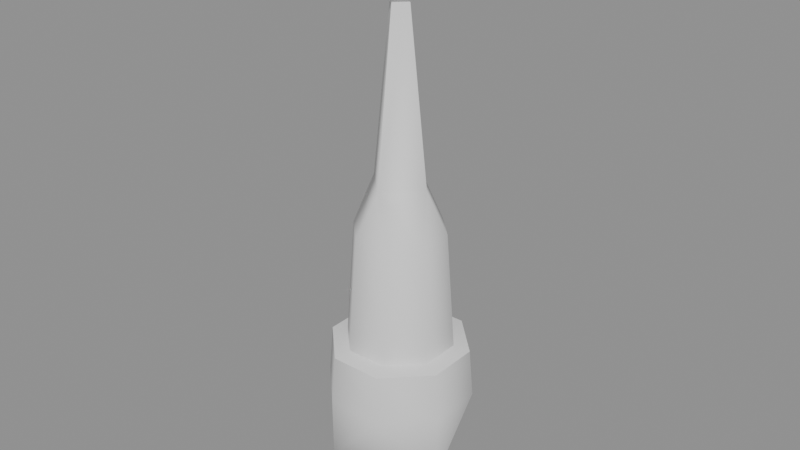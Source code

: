 # Source: Obelisk_a_hit.blend  (saved by Blender 5.2.45; exported with 4.5.12 LTS)
import bpy
from mathutils import Matrix  # noqa: F401  (used for matrix-valued properties, if any)

bpy.ops.wm.read_factory_settings(use_empty=True)
scene = bpy.context.scene
scene.name = 'Scene'

# ---- collections
col_obelisk_a_hit = bpy.data.collections.new('Obelisk_a_hit'); scene.collection.children.link(col_obelisk_a_hit)

# ---- materials (node trees are filled in below, after node groups)
mat_obelisk_a_hit_mat_0 = bpy.data.materials.new('Obelisk_a_hit_mat_0')

# ---- material node trees
mat_obelisk_a_hit_mat_0.use_nodes = True; mat_obelisk_a_hit_mat_0.node_tree.nodes.clear()
_N = mat_obelisk_a_hit_mat_0.node_tree.nodes; _L = mat_obelisk_a_hit_mat_0.node_tree.links
n0 = _N.new('ShaderNodeBsdfPrincipled'); n0.name = 'Principled BSDF'; n0.location = (-200, 100)
n0.inputs[2].default_value = 0.8
n0.inputs[10].default_value = 0.005
n1 = _N.new('ShaderNodeOutputMaterial'); n1.name = 'Material Output'; n1.location = (200, 100)
_L.new(n0.outputs[0], n1.inputs[0])
n1.is_active_output = True

# ---- meshes
me_obelisk_a_hit_mesh_0 = bpy.data.meshes.new('Obelisk_a_hit_mesh_0')
me_obelisk_a_hit_mesh_0.from_pydata([(0.0, 0.0, -3.921), (-0.8485, -2.121, -2.034), (-2.121, 0.8485, -2.034), (0.8485, 2.121, -2.034), (2.121, -0.8485, -2.034), (2.121, 0.8485, 0.0), (-2.121, -0.8485, 0.0), (0.8485, -2.121, 0.0), (-0.8485, 2.121, 0.0), (-1e-07, 0.9617, 6.656), (0.0, 0.3258, 12.0), (0.9617, -1e-07, 6.656), (-0.9617, 0.0, 6.656), (-0.3258, 0.0, 12.0), (0.3258, -1e-07, 12.0), (-2e-07, -0.9617, 6.656), (-1e-07, -0.3258, 12.0), (1.677, -6e-07, 12.66), (0.0, 0.0, 11.64), (-2e-07, 1.677, 12.66), (-1.677, -1e-07, 12.66), (0.0, -1.677, 12.66), (1.53, -0.6415, 1.583), (1.53, 0.6415, 1.583), (1.297, -0.532, 5.231), (-1.53, 0.6415, 1.583), (-1.53, -0.6415, 1.583), (-1.297, 0.532, 5.231), (1.297, 0.532, 5.231), (-1.297, -0.532, 5.231), (2.121, -0.8485, 0.0), (-2.121, 0.8485, 0.0), (-0.532, 1.297, 5.231), (-0.6415, 1.53, 1.583), (0.532, -1.297, 5.231), (0.6415, -1.53, 1.583), (0.6415, 1.53, 1.583), (-0.6415, -1.53, 1.583), (-3e-07, 2.118, 13.77), (2.118, -7e-07, 13.77), (-2.118, -1e-07, 13.77), (-3e-07, 2.118, 13.77), (-1e-07, -2.118, 13.77), (-2.118, -1e-07, 13.77), (2.118, -7e-07, 13.77), (-1e-07, -2.118, 13.77), (-0.532, -1.297, 5.231), (0.532, 1.297, 5.231), (-0.8485, -2.121, 0.0), (0.8485, 2.121, 0.0), (2.005, -0.8019, 1.481), (-2.005, 0.8019, 1.481), (2.005, 0.8019, 1.481), (-2.005, -0.8019, 1.481), (0.8019, -2.005, 1.481), (-0.8019, 2.005, 1.481), (-0.8019, -2.005, 1.481), (0.8019, 2.005, 1.481), (0.3258, -1e-07, 12.0), (0.0, 0.3258, 12.0), (-0.3258, 0.0, 12.0), (-1e-07, -0.3258, 12.0), (0.0, 0.0, 14.57), (2.118, -7e-07, 13.77), (-3e-07, 2.118, 13.77), (-2.118, -1e-07, 13.77), (-1e-07, -2.118, 13.77), (1.53, -0.6415, 1.583), (2.005, -0.8019, 1.481), (2.005, 0.8019, 1.481), (-1.53, 0.6415, 1.583), (-2.005, 0.8019, 1.481), (-2.005, -0.8019, 1.481), (0.8019, -2.005, 1.481), (0.6415, -1.53, 1.583), (0.8019, 2.005, 1.481), (1.53, 0.6415, 1.583), (-0.8019, -2.005, 1.481), (-1.53, -0.6415, 1.583), (-0.8019, 2.005, 1.481), (-0.6415, 1.53, 1.583), (0.6415, 1.53, 1.583), (-0.6415, -1.53, 1.583)], [], [(0, 1, 2), (0, 3, 4), (0, 4, 1), (0, 2, 3), (5, 4, 3), (6, 2, 1), (7, 1, 4), (8, 3, 2), (9, 10, 11), (12, 13, 9), (11, 14, 15), (15, 16, 12), (17, 18, 19), (20, 18, 21), (21, 18, 17), (19, 18, 20), (22, 23, 24), (25, 26, 27), (23, 28, 24), (26, 29, 27), (4, 5, 30), (2, 6, 31), (32, 33, 25), (34, 35, 22), (28, 23, 36), (29, 26, 37), (38, 39, 17), (40, 41, 19), (42, 43, 20), (44, 45, 21), (46, 29, 37), (27, 32, 25), (24, 34, 22), (47, 28, 36), (1, 48, 6), (4, 30, 7), (2, 31, 8), (3, 49, 5), (30, 5, 50), (31, 6, 51), (5, 52, 50), (6, 53, 51), (19, 38, 17), (21, 42, 20), (20, 40, 19), (17, 44, 21), (7, 30, 54), (6, 48, 53), (8, 31, 55), (5, 49, 52), (30, 50, 54), (31, 51, 55), (48, 56, 53), (49, 57, 52), (10, 58, 11), (13, 59, 9), (16, 60, 12), (14, 61, 15), (62, 63, 64), (62, 64, 65), (62, 65, 66), (62, 66, 63), (24, 11, 15), (27, 12, 9), (24, 28, 11), (27, 29, 12), (47, 9, 11), (46, 15, 12), (29, 46, 12), (34, 24, 15), (32, 27, 9), (28, 47, 11), (33, 32, 47), (35, 34, 46), (7, 54, 56), (8, 55, 57), (67, 68, 69), (70, 71, 72), (73, 68, 74), (69, 75, 76), (72, 77, 78), (79, 71, 80), (76, 67, 69), (78, 70, 72), (68, 67, 74), (71, 70, 80), (75, 81, 76), (77, 82, 78), (81, 75, 79), (82, 77, 73), (37, 35, 46), (1, 7, 48), (48, 7, 56), (36, 33, 47), (46, 34, 15), (74, 82, 73), (80, 81, 79), (76, 23, 22), (78, 26, 25), (78, 25, 70), (49, 8, 57), (70, 33, 80), (70, 25, 33), (81, 23, 76), (81, 36, 23), (67, 35, 74), (74, 35, 37), (74, 37, 82), (3, 8, 49), (67, 22, 35), (76, 22, 67), (82, 26, 78), (82, 37, 26), (47, 32, 9), (80, 33, 36), (80, 36, 81)])
me_obelisk_a_hit_mesh_0.polygons.foreach_set('use_smooth', [True] * 116)
_uv = me_obelisk_a_hit_mesh_0.uv_layers.new(name='UVMap')
_uv.uv.foreach_set('vector', [0.0, 1.0, 0.0, 1.0, 0.0, 1.0, 0.0, 1.0, 0.0, 1.0, 0.0, 1.0, 0.0, 1.0, 0.0, 1.0, 0.0, 1.0, 0.0, 1.0, 0.0, 1.0, 0.0, 1.0, 0.0, 1.0, 0.0, 1.0, 0.0, 1.0, 0.0, 1.0, 0.0, 1.0, 0.0, 1.0, 0.0, 1.0, 0.0, 1.0, 0.0, 1.0, 0.0, 1.0, 0.0, 1.0, 0.0, 1.0, 0.0, 1.0, 0.0, 1.0, 0.0, 1.0, 0.0, 1.0, 0.0, 1.0, 0.0, 1.0, 0.0, 1.0, 0.0, 1.0, 0.0, 1.0, 0.0, 1.0, 0.0, 1.0, 0.0, 1.0, 0.0, 1.0, 0.0, 1.0, 0.0, 1.0, 0.0, 1.0, 0.0, 1.0, 0.0, 1.0, 0.0, 1.0, 0.0, 1.0, 0.0, 1.0, 0.0, 1.0, 0.0, 1.0, 0.0, 1.0, 0.0, 1.0, 0.0, 1.0, 0.0, 1.0, 0.0, 1.0, 0.0, 1.0, 0.0, 1.0, 0.0, 1.0, 0.0, 1.0, 0.0, 1.0, 0.0, 1.0, 0.0, 1.0, 0.0, 1.0, 0.0, 1.0, 0.0, 1.0, 0.0, 1.0, 0.0, 1.0, 0.0, 1.0, 0.0, 1.0, 0.0, 1.0, 0.0, 1.0, 0.0, 1.0, 0.0, 1.0, 0.0, 1.0, 0.0, 1.0, 0.0, 1.0, 0.0, 1.0, 0.0, 1.0, 0.0, 1.0, 0.0, 1.0, 0.0, 1.0, 0.0, 1.0, 0.0, 1.0, 0.0, 1.0, 0.0, 1.0, 0.0, 1.0, 0.0, 1.0, 0.0, 1.0, 0.0, 1.0, 0.0, 1.0, 0.0, 1.0, 0.0, 1.0, 0.0, 1.0, 0.0, 1.0, 0.0, 1.0, 0.0, 1.0, 0.0, 1.0, 0.0, 1.0, 0.0, 1.0, 0.0, 1.0, 0.0, 1.0, 0.0, 1.0, 0.0, 1.0, 0.0, 1.0, 0.0, 1.0, 0.0, 1.0, 0.0, 1.0, 0.0, 1.0, 0.0, 1.0, 0.0, 1.0, 0.0, 1.0, 0.0, 1.0, 0.0, 1.0, 0.0, 1.0, 0.0, 1.0, 0.0, 1.0, 0.0, 1.0, 0.0, 1.0, 0.0, 1.0, 0.0, 1.0, 0.0, 1.0, 0.0, 1.0, 0.0, 1.0, 0.0, 1.0, 0.0, 1.0, 0.0, 1.0, 0.0, 1.0, 0.0, 1.0, 0.0, 1.0, 0.0, 1.0, 0.0, 1.0, 0.0, 1.0, 0.0, 1.0, 0.0, 1.0, 0.0, 1.0, 0.0, 1.0, 0.0, 1.0, 0.0, 1.0, 0.0, 1.0, 0.0, 1.0, 0.0, 1.0, 0.0, 1.0, 0.0, 1.0, 0.0, 1.0, 0.0, 1.0, 0.0, 1.0, 0.0, 1.0, 0.0, 1.0, 0.0, 1.0, 0.0, 1.0, 0.0, 1.0, 0.0, 1.0, 0.0, 1.0, 0.0, 1.0, 0.0, 1.0, 0.0, 1.0, 0.0, 1.0, 0.0, 1.0, 0.0, 1.0, 0.0, 1.0, 0.0, 1.0, 0.0, 1.0, 0.0, 1.0, 0.0, 1.0, 0.0, 1.0, 0.0, 1.0, 0.0, 1.0, 0.0, 1.0, 0.0, 1.0, 0.0, 1.0, 0.0, 1.0, 0.0, 1.0, 0.0, 1.0, 0.0, 1.0, 0.0, 1.0, 0.0, 1.0, 0.0, 1.0, 0.0, 1.0, 0.0, 1.0, 0.0, 1.0, 0.0, 1.0, 0.0, 1.0, 0.0, 1.0, 0.0, 1.0, 0.0, 1.0, 0.0, 1.0, 0.0, 1.0, 0.0, 1.0, 0.0, 1.0, 0.0, 1.0, 0.0, 1.0, 0.0, 1.0, 0.0, 1.0, 0.0, 1.0, 0.0, 1.0, 0.0, 1.0, 0.0, 1.0, 0.0, 1.0, 0.0, 1.0, 0.0, 1.0, 0.0, 1.0, 0.0, 1.0, 0.0, 1.0, 0.0, 1.0, 0.0, 1.0, 0.0, 1.0, 0.0, 1.0, 0.0, 1.0, 0.0, 1.0, 0.0, 1.0, 0.0, 1.0, 0.0, 1.0, 0.0, 1.0, 0.0, 1.0, 0.0, 1.0, 0.0, 1.0, 0.0, 1.0, 0.0, 1.0, 0.0, 1.0, 0.0, 1.0, 0.0, 1.0, 0.0, 1.0, 0.0, 1.0, 0.0, 1.0, 0.0, 1.0, 0.0, 1.0, 0.0, 1.0, 0.0, 1.0, 0.0, 1.0, 0.0, 1.0, 0.0, 1.0, 0.0, 1.0, 0.0, 1.0, 0.0, 1.0, 0.0, 1.0, 0.0, 1.0, 0.0, 1.0, 0.0, 1.0, 0.0, 1.0, 0.0, 1.0, 0.0, 1.0, 0.0, 1.0, 0.0, 1.0, 0.0, 1.0, 0.0, 1.0, 0.0, 1.0, 0.0, 1.0, 0.0, 1.0, 0.0, 1.0, 0.0, 1.0, 0.0, 1.0, 0.0, 1.0, 0.0, 1.0, 0.0, 1.0, 0.0, 1.0, 0.0, 1.0, 0.0, 1.0, 0.0, 1.0, 0.0, 1.0, 0.0, 1.0, 0.0, 1.0, 0.0, 1.0, 0.0, 1.0, 0.0, 1.0, 0.0, 1.0, 0.0, 1.0, 0.0, 1.0, 0.0, 1.0, 0.0, 1.0, 0.0, 1.0, 0.0, 1.0, 0.0, 1.0, 0.0, 1.0, 0.0, 1.0, 0.0, 1.0, 0.0, 1.0, 0.0, 1.0, 0.0, 1.0, 0.0, 1.0, 0.0, 1.0, 0.0, 1.0, 0.0, 1.0, 0.0, 1.0, 0.0, 1.0, 0.0, 1.0, 0.0, 1.0, 0.0, 1.0, 0.0, 1.0, 0.0, 1.0, 0.0, 1.0, 0.0, 1.0, 0.0, 1.0, 0.0, 1.0, 0.0, 1.0, 0.0, 1.0, 0.0, 1.0, 0.0, 1.0, 0.0, 1.0, 0.0, 1.0, 0.0, 1.0, 0.0, 1.0, 0.0, 1.0, 0.0, 1.0, 0.0, 1.0, 0.0, 1.0, 0.0, 1.0, 0.0, 1.0, 0.0, 1.0, 0.0, 1.0, 0.0, 1.0, 0.0, 1.0, 0.0, 1.0, 0.0, 1.0, 0.0, 1.0, 0.0, 1.0, 0.0, 1.0, 0.0, 1.0, 0.0, 1.0, 0.0, 1.0, 0.0, 1.0, 0.0, 1.0, 0.0, 1.0, 0.0, 1.0, 0.0, 1.0, 0.0, 1.0, 0.0, 1.0, 0.0, 1.0, 0.0, 1.0, 0.0, 1.0, 0.0, 1.0, 0.0, 1.0, 0.0, 1.0, 0.0, 1.0, 0.0, 1.0, 0.0, 1.0, 0.0, 1.0, 0.0, 1.0, 0.0, 1.0, 0.0, 1.0, 0.0, 1.0, 0.0, 1.0, 0.0, 1.0, 0.0, 1.0, 0.0, 1.0, 0.0, 1.0, 0.0, 1.0, 0.0, 1.0, 0.0, 1.0, 0.0, 1.0, 0.0, 1.0, 0.0, 1.0])
me_obelisk_a_hit_mesh_0.materials.append(mat_obelisk_a_hit_mat_0)
me_obelisk_a_hit_mesh_0.update()
me_obelisk_a_hit_mesh_0.normals_split_custom_set([tuple(v) for v in zip(*[iter([9.932e-08, 3.973e-08, -1.0, -0.343, -0.8445, -0.4114, -0.8445, 0.343, -0.4114, 9.932e-08, 3.973e-08, -1.0, 0.343, 0.8445, -0.4114, 0.8445, -0.343, -0.4114, 9.932e-08, 3.973e-08, -1.0, 0.8445, -0.343, -0.4114, -0.343, -0.8445, -0.4114, 9.932e-08, 3.973e-08, -1.0, -0.8445, 0.343, -0.4114, 0.343, 0.8445, -0.4114, 0.9224, 0.3848, -0.03359, 0.8445, -0.343, -0.4114, 0.343, 0.8445, -0.4114, -0.9224, -0.3848, -0.03359, -0.8445, 0.343, -0.4114, -0.343, -0.8445, -0.4114, 0.3848, -0.9224, -0.03359, -0.343, -0.8445, -0.4114, 0.8445, -0.343, -0.4114, -0.3848, 0.9224, -0.03359, 0.343, 0.8445, -0.4114, -0.8445, 0.343, -0.4114, 9.334e-07, 0.9518, 0.3069, 0.7046, 0.7046, 0.08388, 0.9518, 1.234e-06, 0.3069, -0.9518, -1.295e-06, 0.3069, -0.7046, 0.7046, 0.08388, 9.334e-07, 0.9518, 0.3069, 0.9518, 1.234e-06, 0.3069, 0.7046, -0.7046, 0.08388, -1.275e-06, -0.9518, 0.3069, -1.275e-06, -0.9518, 0.3069, -0.7046, -0.7046, 0.08388, -0.9518, -1.295e-06, 0.3069, 0.7427, 7.538e-06, -0.6696, -1.363e-07, 4.543e-08, -1.0, -6.596e-06, 0.7427, -0.6696, -0.7428, -7.257e-06, -0.6695, -1.363e-07, 4.543e-08, -1.0, 6.553e-06, -0.7428, -0.6695, 6.553e-06, -0.7428, -0.6695, -1.363e-07, 4.543e-08, -1.0, 0.7427, 7.538e-06, -0.6696, -6.596e-06, 0.7427, -0.6696, -1.363e-07, 4.543e-08, -1.0, -0.7428, -7.257e-06, -0.6695, 0.9216, -0.3817, 0.07035, 0.9216, 0.3817, 0.07034, 0.9063, -0.3692, 0.2055, -0.9216, 0.3817, 0.07035, -0.9216, -0.3817, 0.07032, -0.9063, 0.3692, 0.2055, 0.9216, 0.3817, 0.07034, 0.9063, 0.3692, 0.2055, 0.9063, -0.3692, 0.2055, -0.9216, -0.3817, 0.07032, -0.9063, -0.3692, 0.2055, -0.9063, 0.3692, 0.2055, 0.8445, -0.343, -0.4114, 0.9224, 0.3848, -0.03359, 0.9231, -0.3823, 0.04219, -0.8445, 0.343, -0.4114, -0.9224, -0.3848, -0.03359, -0.923, 0.3824, 0.04235, -0.3692, 0.9063, 0.2055, -0.3816, 0.9216, 0.07034, -0.9216, 0.3817, 0.07035, 0.3692, -0.9063, 0.2055, 0.3816, -0.9216, 0.07034, 0.9216, -0.3817, 0.07035, 0.9063, 0.3692, 0.2055, 0.9216, 0.3817, 0.07034, 0.3817, 0.9216, 0.07035, -0.9063, -0.3692, 0.2055, -0.9216, -0.3817, 0.07032, -0.3817, -0.9216, 0.07035, 0.6807, 0.6807, -0.2708, 0.6807, 0.6807, -0.2708, 0.7427, 7.538e-06, -0.6696, -0.6807, 0.6807, -0.2708, -0.6807, 0.6807, -0.2708, -6.596e-06, 0.7427, -0.6696, -0.6807, -0.6807, -0.2708, -0.6807, -0.6807, -0.2708, -0.7428, -7.257e-06, -0.6695, 0.6807, -0.6807, -0.2708, 0.6807, -0.6807, -0.2708, 6.553e-06, -0.7428, -0.6695, -0.3692, -0.9063, 0.2055, -0.9063, -0.3692, 0.2055, -0.3817, -0.9216, 0.07035, -0.9063, 0.3692, 0.2055, -0.3692, 0.9063, 0.2055, -0.9216, 0.3817, 0.07035, 0.9063, -0.3692, 0.2055, 0.3692, -0.9063, 0.2055, 0.9216, -0.3817, 0.07035, 0.3692, 0.9063, 0.2055, 0.9063, 0.3692, 0.2055, 0.3817, 0.9216, 0.07035, -0.343, -0.8445, -0.4114, -0.3823, -0.9231, 0.04219, -0.9224, -0.3848, -0.03359, 0.8445, -0.343, -0.4114, 0.9231, -0.3823, 0.04219, 0.3848, -0.9224, -0.03359, -0.8445, 0.343, -0.4114, -0.923, 0.3824, 0.04235, -0.3848, 0.9224, -0.03359, 0.343, 0.8445, -0.4114, 0.3823, 0.9231, 0.04219, 0.9224, 0.3848, -0.03359, 0.9231, -0.3823, 0.04219, 0.9224, 0.3848, -0.03359, 0.9205, -0.3815, 0.08452, -0.923, 0.3824, 0.04235, -0.9224, -0.3848, -0.03359, -0.9206, 0.3812, 0.08452, 0.9224, 0.3848, -0.03359, 0.9205, 0.3816, 0.08452, 0.9205, -0.3815, 0.08452, -0.9224, -0.3848, -0.03359, -0.9205, -0.3816, 0.08452, -0.9206, 0.3812, 0.08452, -6.596e-06, 0.7427, -0.6696, 0.6807, 0.6807, -0.2708, 0.7427, 7.538e-06, -0.6696, 6.553e-06, -0.7428, -0.6695, -0.6807, -0.6807, -0.2708, -0.7428, -7.257e-06, -0.6695, -0.7428, -7.257e-06, -0.6695, -0.6807, 0.6807, -0.2708, -6.596e-06, 0.7427, -0.6696, 0.7427, 7.538e-06, -0.6696, 0.6807, -0.6807, -0.2708, 6.553e-06, -0.7428, -0.6695, 0.3848, -0.9224, -0.03359, 0.9231, -0.3823, 0.04219, 0.3816, -0.9205, 0.08452, -0.9224, -0.3848, -0.03359, -0.3823, -0.9231, 0.04219, -0.9205, -0.3816, 0.08452, -0.3848, 0.9224, -0.03359, -0.923, 0.3824, 0.04235, -0.3813, 0.9206, 0.08452, 0.9224, 0.3848, -0.03359, 0.3823, 0.9231, 0.04219, 0.9205, 0.3816, 0.08452, 0.9231, -0.3823, 0.04219, 0.9205, -0.3815, 0.08452, 0.3816, -0.9205, 0.08452, -0.923, 0.3824, 0.04235, -0.9206, 0.3812, 0.08452, -0.3813, 0.9206, 0.08452, -0.3823, -0.9231, 0.04219, -0.3815, -0.9205, 0.08452, -0.9205, -0.3816, 0.08452, 0.3823, 0.9231, 0.04219, 0.3815, 0.9205, 0.08452, 0.9205, 0.3816, 0.08452, 0.7046, 0.7046, 0.08388, 0.7046, 0.7046, 0.08388, 0.9518, 1.234e-06, 0.3069, -0.7046, 0.7046, 0.08388, -0.7046, 0.7046, 0.08388, 9.334e-07, 0.9518, 0.3069, -0.7046, -0.7046, 0.08388, -0.7046, -0.7046, 0.08388, -0.9518, -1.295e-06, 0.3069, 0.7046, -0.7046, 0.08388, 0.7046, -0.7046, 0.08388, -1.275e-06, -0.9518, 0.3069, 4.663e-08, -2.915e-08, 1.0, 0.3514, -7.456e-08, 0.9362, -3.914e-07, 0.3514, 0.9362, 4.663e-08, -2.915e-08, 1.0, -3.914e-07, 0.3514, 0.9362, -0.3514, -1.305e-07, 0.9362, 4.663e-08, -2.915e-08, 1.0, -0.3514, -1.305e-07, 0.9362, 3.728e-07, -0.3514, 0.9362, 4.663e-08, -2.915e-08, 1.0, 3.728e-07, -0.3514, 0.9362, 0.3514, -7.456e-08, 0.9362, 0.9063, -0.3692, 0.2055, 0.9518, 1.234e-06, 0.3069, -1.275e-06, -0.9518, 0.3069, -0.9063, 0.3692, 0.2055, -0.9518, -1.295e-06, 0.3069, 9.334e-07, 0.9518, 0.3069, 0.9063, -0.3692, 0.2055, 0.9063, 0.3692, 0.2055, 0.9518, 1.234e-06, 0.3069, -0.9063, 0.3692, 0.2055, -0.9063, -0.3692, 0.2055, -0.9518, -1.295e-06, 0.3069, 0.3692, 0.9063, 0.2055, 9.334e-07, 0.9518, 0.3069, 0.9518, 1.234e-06, 0.3069, -0.3692, -0.9063, 0.2055, -1.275e-06, -0.9518, 0.3069, -0.9518, -1.295e-06, 0.3069, -0.9063, -0.3692, 0.2055, -0.3692, -0.9063, 0.2055, -0.9518, -1.295e-06, 0.3069, 0.3692, -0.9063, 0.2055, 0.9063, -0.3692, 0.2055, -1.275e-06, -0.9518, 0.3069, -0.3692, 0.9063, 0.2055, -0.9063, 0.3692, 0.2055, 9.334e-07, 0.9518, 0.3069, 0.9063, 0.3692, 0.2055, 0.3692, 0.9063, 0.2055, 0.9518, 1.234e-06, 0.3069, -0.3816, 0.9216, 0.07034, -0.3692, 0.9063, 0.2055, 0.3692, 0.9063, 0.2055, 0.3816, -0.9216, 0.07034, 0.3692, -0.9063, 0.2055, -0.3692, -0.9063, 0.2055, 0.3848, -0.9224, -0.03359, 0.3816, -0.9205, 0.08452, -0.3815, -0.9205, 0.08452, -0.3848, 0.9224, -0.03359, -0.3813, 0.9206, 0.08452, 0.3815, 0.9205, 0.08452, 0.1832, -0.07823, 0.98, 0.1832, -0.07826, 0.98, 0.1832, 0.07825, 0.98, -0.1832, 0.07823, 0.98, -0.1832, 0.07826, 0.98, -0.1832, -0.07825, 0.98, 0.07825, -0.1832, 0.98, 0.1832, -0.07826, 0.98, 0.07825, -0.1832, 0.98, 0.1832, 0.07825, 0.98, 0.07821, 0.1832, 0.98, 0.1832, 0.07825, 0.98, -0.1832, -0.07825, 0.98, -0.07826, -0.1832, 0.98, -0.1832, -0.07825, 0.98, -0.07821, 0.1832, 0.98, -0.1832, 0.07826, 0.98, -0.07825, 0.1832, 0.98, 0.1832, 0.07825, 0.98, 0.1832, -0.07823, 0.98, 0.1832, 0.07825, 0.98, -0.1832, -0.07825, 0.98, -0.1832, 0.07823, 0.98, -0.1832, -0.07825, 0.98, 0.1832, -0.07826, 0.98, 0.1832, -0.07823, 0.98, 0.07825, -0.1832, 0.98, -0.1832, 0.07826, 0.98, -0.1832, 0.07823, 0.98, -0.07825, 0.1832, 0.98, 0.07821, 0.1832, 0.98, 0.07823, 0.1832, 0.98, 0.1832, 0.07825, 0.98, -0.07826, -0.1832, 0.98, -0.07823, -0.1832, 0.98, -0.1832, -0.07825, 0.98, 0.07823, 0.1832, 0.98, 0.07821, 0.1832, 0.98, -0.07821, 0.1832, 0.98, -0.07823, -0.1832, 0.98, -0.07826, -0.1832, 0.98, 0.07825, -0.1832, 0.98, -0.3817, -0.9216, 0.07035, 0.3816, -0.9216, 0.07034, -0.3692, -0.9063, 0.2055, -0.343, -0.8445, -0.4114, 0.3848, -0.9224, -0.03359, -0.3823, -0.9231, 0.04219, -0.3823, -0.9231, 0.04219, 0.3848, -0.9224, -0.03359, -0.3815, -0.9205, 0.08452, 0.3817, 0.9216, 0.07035, -0.3816, 0.9216, 0.07034, 0.3692, 0.9063, 0.2055, -0.3692, -0.9063, 0.2055, 0.3692, -0.9063, 0.2055, -1.275e-06, -0.9518, 0.3069, 0.07825, -0.1832, 0.98, -0.07823, -0.1832, 0.98, 0.07825, -0.1832, 0.98, -0.07825, 0.1832, 0.98, 0.07823, 0.1832, 0.98, -0.07821, 0.1832, 0.98, 0.1832, 0.07825, 0.98, 0.9216, 0.3817, 0.07034, 0.9216, -0.3817, 0.07035, -0.1832, -0.07825, 0.98, -0.9216, -0.3817, 0.07032, -0.9216, 0.3817, 0.07035, -0.1832, -0.07825, 0.98, -0.9216, 0.3817, 0.07035, -0.1832, 0.07823, 0.98, 0.3823, 0.9231, 0.04219, -0.3848, 0.9224, -0.03359, 0.3815, 0.9205, 0.08452, -0.1832, 0.07823, 0.98, -0.3816, 0.9216, 0.07034, -0.07825, 0.1832, 0.98, -0.1832, 0.07823, 0.98, -0.9216, 0.3817, 0.07035, -0.3816, 0.9216, 0.07034, 0.07823, 0.1832, 0.98, 0.9216, 0.3817, 0.07034, 0.1832, 0.07825, 0.98, 0.07823, 0.1832, 0.98, 0.3817, 0.9216, 0.07035, 0.9216, 0.3817, 0.07034, 0.1832, -0.07823, 0.98, 0.3816, -0.9216, 0.07034, 0.07825, -0.1832, 0.98, 0.07825, -0.1832, 0.98, 0.3816, -0.9216, 0.07034, -0.3817, -0.9216, 0.07035, 0.07825, -0.1832, 0.98, -0.3817, -0.9216, 0.07035, -0.07823, -0.1832, 0.98, 0.343, 0.8445, -0.4114, -0.3848, 0.9224, -0.03359, 0.3823, 0.9231, 0.04219, 0.1832, -0.07823, 0.98, 0.9216, -0.3817, 0.07035, 0.3816, -0.9216, 0.07034, 0.1832, 0.07825, 0.98, 0.9216, -0.3817, 0.07035, 0.1832, -0.07823, 0.98, -0.07823, -0.1832, 0.98, -0.9216, -0.3817, 0.07032, -0.1832, -0.07825, 0.98, -0.07823, -0.1832, 0.98, -0.3817, -0.9216, 0.07035, -0.9216, -0.3817, 0.07032, 0.3692, 0.9063, 0.2055, -0.3692, 0.9063, 0.2055, 9.334e-07, 0.9518, 0.3069, -0.07825, 0.1832, 0.98, -0.3816, 0.9216, 0.07034, 0.3817, 0.9216, 0.07035, -0.07825, 0.1832, 0.98, 0.3817, 0.9216, 0.07035, 0.07823, 0.1832, 0.98])] * 3)])
arm_obelisk_a_hit_skeleton = bpy.data.armatures.new('Obelisk_a_hit_skeleton')  # bones are not reproduced

# ---- objects
ob_obelisk_a_hit_rig = bpy.data.objects.new('Obelisk_a_hit_rig', arm_obelisk_a_hit_skeleton)
ob_obelisk_a_hit_mesh_0 = bpy.data.objects.new('Obelisk_a_hit_mesh_0', me_obelisk_a_hit_mesh_0)

# ---- transforms, parenting, visibility, modifiers, constraints
ob_obelisk_a_hit_rig.location = (0.0, 0.0, 0.0)
ob_obelisk_a_hit_rig.show_in_front = True
ob_obelisk_a_hit_mesh_0.parent = ob_obelisk_a_hit_rig
ob_obelisk_a_hit_mesh_0.location = (0.0, 0.0, 0.0)
_vg = ob_obelisk_a_hit_mesh_0.vertex_groups.new(name='obj21')
_vg.add([0, 1, 2, 3, 4, 5, 6, 7, 8, 9, 10, 11, 12, 13, 14, 15, 16, 17, 18, 19, 20, 21, 22, 23, 24, 25, 26, 27, 28, 29, 30, 31, 32, 33, 34, 35, 36, 37, 38, 39, 40, 41, 42, 43, 44, 45, 46, 47, 48, 49, 50, 51, 52, 53, 54, 55, 56, 57, 58, 59, 60, 61, 62, 63, 64, 65, 66, 67, 68, 69, 70, 71, 72, 73, 74, 75, 76, 77, 78, 79, 80, 81, 82], 1.0, 'REPLACE')
_m = ob_obelisk_a_hit_mesh_0.modifiers.new('FEZ skin', 'ARMATURE')
_m.object = ob_obelisk_a_hit_rig

# ---- collection membership
scene.collection.objects.link(ob_obelisk_a_hit_rig)
col_obelisk_a_hit.objects.link(ob_obelisk_a_hit_mesh_0)

# ---- scene / render settings (as saved in the file)
scene.frame_start = 1; scene.frame_end = 250; scene.frame_set(1)
scene.render.engine = 'BLENDER_EEVEE_NEXT'
scene.render.bake_bias = 0.0
scene.render.bake_samples = 0
scene.render.compositor_device = 'GPU'
scene.eevee.use_volume_custom_range = False
scene.eevee.fast_gi_thickness_near = 0.1
scene.eevee.fast_gi_thickness_far = 0.0
scene.eevee.ray_tracing_options.screen_trace_thickness = 0.1
bpy.context.view_layer.update()

# ---- added for rendering (the .blend has no active camera and no usable light): camera, sun + grey world if the file has none
cam_auto = bpy.data.cameras.new('AutoCamera')
cam_auto.lens = 50.0
cam_auto.sensor_width = 36.0
cam_auto.clip_end = 1000.0
ob_auto_camera = bpy.data.objects.new('AutoCamera', cam_auto)
scene.collection.objects.link(ob_auto_camera)
ob_auto_camera.location = (17.9838, -21.5806, 19.71)
ob_auto_camera.rotation_euler = (1.09748, -7.21219e-08, 0.694738)
scene.camera = ob_auto_camera
light_auto_sun = bpy.data.lights.new('AutoSun', 'SUN')
light_auto_sun.energy = 3.0
light_auto_sun.angle = 0.0523599
ob_auto_sun = bpy.data.objects.new('AutoSun', light_auto_sun)
scene.collection.objects.link(ob_auto_sun)
ob_auto_sun.rotation_euler = (0.872665, 0.174533, 0.523599)
if scene.world is None:
    world_auto = bpy.data.worlds.new('AutoWorld')
    world_auto.color = (0.3, 0.3, 0.3)
    scene.world = world_auto
bpy.context.view_layer.update()
